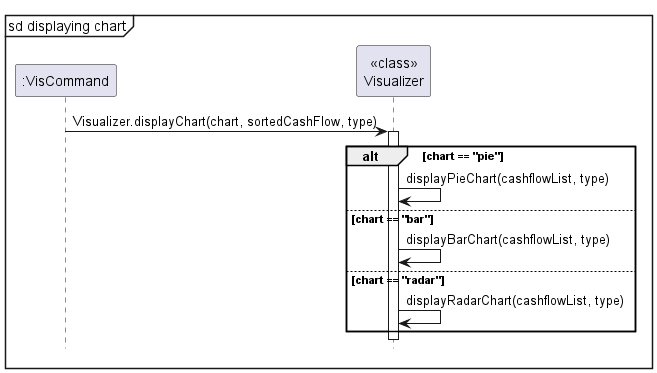

The diagram above was rendered by PlantUML. Its source (embedded in the PNG):
@startuml

mainframe sd displaying chart

participant ":VisCommand"
participant "<<class>>\nVisualizer"

":VisCommand"-> "<<class>>\nVisualizer": Visualizer.displayChart(chart, sortedCashFlow, type)

activate "<<class>>\nVisualizer"

alt chart == "pie"
    "<<class>>\nVisualizer" -> "<<class>>\nVisualizer": displayPieChart(cashflowList, type)
else chart == "bar"
    "<<class>>\nVisualizer" -> "<<class>>\nVisualizer": displayBarChart(cashflowList, type)
else chart == "radar"
    "<<class>>\nVisualizer" -> "<<class>>\nVisualizer": displayRadarChart(cashflowList, type)
end

hide footbox

@enduml